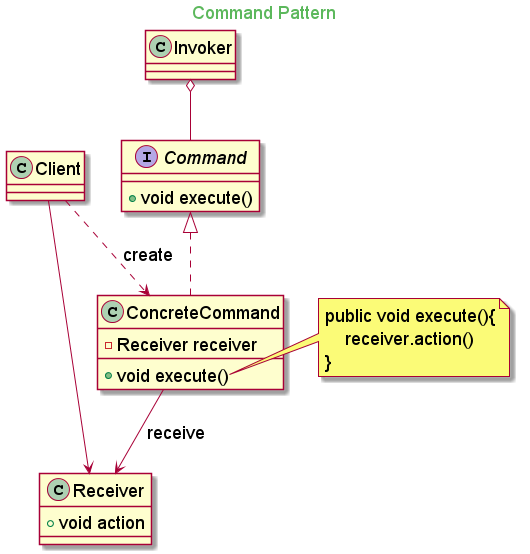

The diagram above was rendered by PlantUML. Its source (embedded in the PNG):
@startuml

skinparam backgroundcolor transparent
skinparam classFontSize 18
skinparam noteFontSize 18
skinparam arrowFontSize 18
skinparam classAttributeFontSize 18

skinparam titleFontColor #5cb85c

Title Command Pattern

class Invoker

interface Command{
    + void execute()
}

class ConcreteCommand implements Command{
    - Receiver receiver
    + void execute()
}

Invoker o-- Command

class Receiver{
    + void action
}

ConcreteCommand --> Receiver: receive

note right of ConcreteCommand::execute
    public void execute(){
        receiver.action()
    }
end note

class Client

Client --> Receiver
Client ..> ConcreteCommand: create

@enduml